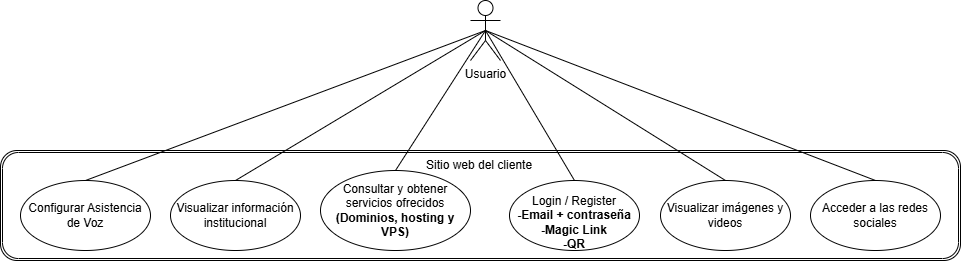

The diagram above was exported from draw.io. Its source (the exported page's mxGraphModel, read from the mxfile embedded in the PNG):
<mxGraphModel dx="1964" dy="792" grid="1" gridSize="10" guides="1" tooltips="1" connect="1" arrows="1" fold="1" page="1" pageScale="1" pageWidth="827" pageHeight="1169" math="0" shadow="0">
  <root>
    <mxCell id="0" />
    <mxCell id="1" parent="0" />
    <mxCell id="dsOjddAHF0tdFyXMSt4z-18" value="" style="shape=ext;double=1;rounded=1;whiteSpace=wrap;html=1;glass=0;" parent="1" vertex="1">
      <mxGeometry x="-160" y="170" width="960" height="110" as="geometry" />
    </mxCell>
    <mxCell id="dsOjddAHF0tdFyXMSt4z-1" value="Usuario&lt;div&gt;&lt;br&gt;&lt;/div&gt;" style="shape=umlActor;verticalLabelPosition=bottom;verticalAlign=top;html=1;outlineConnect=0;" parent="1" vertex="1">
      <mxGeometry x="310" y="20" width="30" height="60" as="geometry" />
    </mxCell>
    <mxCell id="dsOjddAHF0tdFyXMSt4z-2" value="Visualizar información institucional" style="ellipse;whiteSpace=wrap;html=1;" parent="1" vertex="1">
      <mxGeometry x="10" y="200" width="130" height="70" as="geometry" />
    </mxCell>
    <mxCell id="dsOjddAHF0tdFyXMSt4z-5" value="Consultar y obtener servicios ofrecidos&lt;div&gt;&lt;b&gt;(Dominios, hosting y VPS)&lt;/b&gt;&lt;/div&gt;" style="ellipse;whiteSpace=wrap;html=1;" parent="1" vertex="1">
      <mxGeometry x="160" y="190" width="150" height="80" as="geometry" />
    </mxCell>
    <mxCell id="dsOjddAHF0tdFyXMSt4z-7" value="&lt;div&gt;&lt;br&gt;&lt;/div&gt;Login / Register&lt;div&gt;&lt;b&gt;-Email + contraseña&lt;/b&gt;&lt;/div&gt;&lt;div&gt;&lt;b&gt;-Magic Link&lt;/b&gt;&lt;/div&gt;&lt;div&gt;&lt;b&gt;-QR&lt;/b&gt;&lt;/div&gt;" style="ellipse;whiteSpace=wrap;html=1;" parent="1" vertex="1">
      <mxGeometry x="349" y="200" width="130" height="70" as="geometry" />
    </mxCell>
    <mxCell id="dsOjddAHF0tdFyXMSt4z-10" value="Visualizar imágenes y videos" style="ellipse;whiteSpace=wrap;html=1;" parent="1" vertex="1">
      <mxGeometry x="500" y="200" width="130" height="70" as="geometry" />
    </mxCell>
    <mxCell id="dsOjddAHF0tdFyXMSt4z-13" value="Acceder a las redes sociales" style="ellipse;whiteSpace=wrap;html=1;" parent="1" vertex="1">
      <mxGeometry x="650" y="200" width="130" height="70" as="geometry" />
    </mxCell>
    <mxCell id="dsOjddAHF0tdFyXMSt4z-19" value="Sitio web del cliente" style="text;strokeColor=none;fillColor=none;align=left;verticalAlign=middle;spacingLeft=4;spacingRight=4;overflow=hidden;points=[[0,0.5],[1,0.5]];portConstraint=eastwest;rotatable=0;whiteSpace=wrap;html=1;" parent="1" vertex="1">
      <mxGeometry x="260" y="170" width="120" height="30" as="geometry" />
    </mxCell>
    <mxCell id="85fxK-67739XLmq4tuUU-1" value="&lt;span style=&quot;color: rgb(0, 0, 0);&quot;&gt;Configurar Asistencia de Voz&lt;/span&gt;" style="ellipse;whiteSpace=wrap;html=1;" vertex="1" parent="1">
      <mxGeometry x="-140" y="200" width="130" height="70" as="geometry" />
    </mxCell>
    <mxCell id="Bf2uah4M520u68sHBe1b-2" value="" style="endArrow=none;html=1;exitX=0.5;exitY=0;exitDx=0;exitDy=0;entryX=0.5;entryY=0.5;entryDx=0;entryDy=0;entryPerimeter=0;" edge="1" parent="1" source="85fxK-67739XLmq4tuUU-1" target="dsOjddAHF0tdFyXMSt4z-1">
      <mxGeometry width="50" height="50" relative="1" as="geometry">
        <mxPoint x="160" y="20" as="sourcePoint" />
        <mxPoint x="210" y="-30" as="targetPoint" />
      </mxGeometry>
    </mxCell>
    <mxCell id="Bf2uah4M520u68sHBe1b-3" value="" style="endArrow=none;html=1;exitX=0.5;exitY=0;exitDx=0;exitDy=0;entryX=0.5;entryY=0.5;entryDx=0;entryDy=0;entryPerimeter=0;" edge="1" parent="1" source="dsOjddAHF0tdFyXMSt4z-2" target="dsOjddAHF0tdFyXMSt4z-1">
      <mxGeometry width="50" height="50" relative="1" as="geometry">
        <mxPoint x="160" y="20" as="sourcePoint" />
        <mxPoint x="210" y="-30" as="targetPoint" />
      </mxGeometry>
    </mxCell>
    <mxCell id="Bf2uah4M520u68sHBe1b-4" value="" style="endArrow=none;html=1;exitX=0.5;exitY=0;exitDx=0;exitDy=0;entryX=0.5;entryY=0.5;entryDx=0;entryDy=0;entryPerimeter=0;" edge="1" parent="1" source="dsOjddAHF0tdFyXMSt4z-5" target="dsOjddAHF0tdFyXMSt4z-1">
      <mxGeometry width="50" height="50" relative="1" as="geometry">
        <mxPoint x="160" y="20" as="sourcePoint" />
        <mxPoint x="210" y="-30" as="targetPoint" />
      </mxGeometry>
    </mxCell>
    <mxCell id="Bf2uah4M520u68sHBe1b-5" value="" style="endArrow=none;html=1;exitX=0.5;exitY=0;exitDx=0;exitDy=0;entryX=0.5;entryY=0.5;entryDx=0;entryDy=0;entryPerimeter=0;" edge="1" parent="1" source="dsOjddAHF0tdFyXMSt4z-7" target="dsOjddAHF0tdFyXMSt4z-1">
      <mxGeometry width="50" height="50" relative="1" as="geometry">
        <mxPoint x="160" y="20" as="sourcePoint" />
        <mxPoint x="210" y="-30" as="targetPoint" />
      </mxGeometry>
    </mxCell>
    <mxCell id="Bf2uah4M520u68sHBe1b-6" value="" style="endArrow=none;html=1;exitX=0.5;exitY=0;exitDx=0;exitDy=0;entryX=0.5;entryY=0.5;entryDx=0;entryDy=0;entryPerimeter=0;" edge="1" parent="1" source="dsOjddAHF0tdFyXMSt4z-10" target="dsOjddAHF0tdFyXMSt4z-1">
      <mxGeometry width="50" height="50" relative="1" as="geometry">
        <mxPoint x="460" y="40" as="sourcePoint" />
        <mxPoint x="510" y="-10" as="targetPoint" />
      </mxGeometry>
    </mxCell>
    <mxCell id="Bf2uah4M520u68sHBe1b-7" value="" style="endArrow=none;html=1;exitX=0.5;exitY=0;exitDx=0;exitDy=0;entryX=0.5;entryY=0.5;entryDx=0;entryDy=0;entryPerimeter=0;" edge="1" parent="1" source="dsOjddAHF0tdFyXMSt4z-13" target="dsOjddAHF0tdFyXMSt4z-1">
      <mxGeometry width="50" height="50" relative="1" as="geometry">
        <mxPoint x="460" y="40" as="sourcePoint" />
        <mxPoint x="510" y="-10" as="targetPoint" />
      </mxGeometry>
    </mxCell>
  </root>
</mxGraphModel>